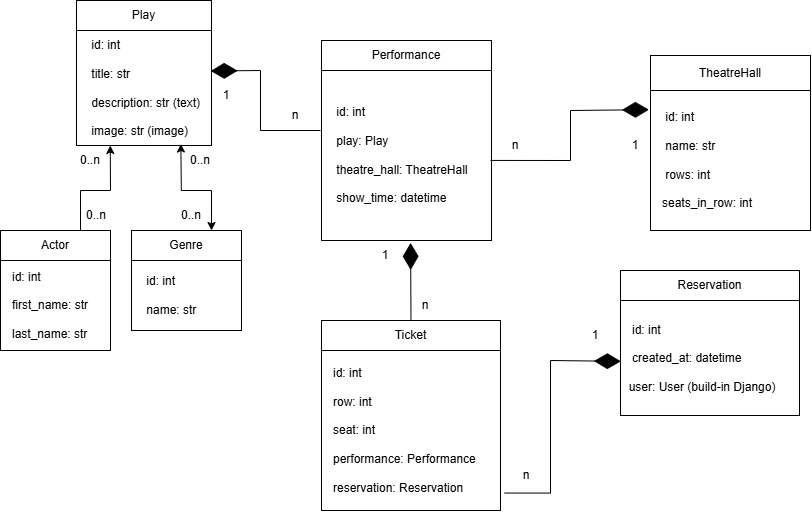

The diagram above was exported from draw.io. Its source (the exported page's mxGraphModel, read from the mxfile embedded in the PNG):
<mxGraphModel dx="1093" dy="562" grid="1" gridSize="10" guides="1" tooltips="1" connect="1" arrows="1" fold="1" page="1" pageScale="1" pageWidth="827" pageHeight="1169" math="0" shadow="0">
  <root>
    <mxCell id="0" />
    <mxCell id="1" parent="0" />
    <mxCell id="j5bUlpmjwPZhAvnWKzNW-29" edge="1" parent="1" source="j5bUlpmjwPZhAvnWKzNW-3" style="edgeStyle=orthogonalEdgeStyle;rounded=0;orthogonalLoop=1;jettySize=auto;html=1;exitX=0.5;exitY=1;exitDx=0;exitDy=0;entryX=0.5;entryY=1;entryDx=0;entryDy=0;labelBackgroundColor=none;fontColor=default;" target="j5bUlpmjwPZhAvnWKzNW-3">
      <mxGeometry relative="1" as="geometry">
        <mxPoint x="441.3333333333335" y="370.33333333333337" as="targetPoint" />
      </mxGeometry>
    </mxCell>
    <mxCell id="j5bUlpmjwPZhAvnWKzNW-3" parent="1" style="whiteSpace=wrap;html=1;aspect=fixed;labelBackgroundColor=none;align=left;rounded=0;" value="&amp;nbsp; &amp;nbsp; id: int&lt;div&gt;&lt;br&gt;&lt;/div&gt;&lt;div&gt;&amp;nbsp; &amp;nbsp; play: Play&lt;/div&gt;&lt;div&gt;&lt;br&gt;&lt;/div&gt;&lt;div&gt;&amp;nbsp; &amp;nbsp; theatre_hall: TheatreHall&lt;/div&gt;&lt;div&gt;&lt;br&gt;&lt;/div&gt;&lt;div&gt;&amp;nbsp; &amp;nbsp; show_time: datetime&lt;/div&gt;" vertex="1">
      <mxGeometry height="170" width="170" x="371" y="150" as="geometry" />
    </mxCell>
    <mxCell id="j5bUlpmjwPZhAvnWKzNW-4" parent="1" style="rounded=0;whiteSpace=wrap;html=1;labelBackgroundColor=none;" value="Performance" vertex="1">
      <mxGeometry height="30" width="170" x="371" y="120" as="geometry" />
    </mxCell>
    <mxCell id="j5bUlpmjwPZhAvnWKzNW-10" parent="1" style="rounded=0;whiteSpace=wrap;html=1;labelBackgroundColor=none;" value="Play" vertex="1">
      <mxGeometry height="30" width="135" x="126" y="80" as="geometry" />
    </mxCell>
    <mxCell id="j5bUlpmjwPZhAvnWKzNW-11" parent="1" style="rounded=0;whiteSpace=wrap;html=1;align=left;labelBackgroundColor=none;" value="&amp;nbsp; &amp;nbsp; id: int&lt;div&gt;&lt;br&gt;&lt;/div&gt;&lt;div&gt;&amp;nbsp; &amp;nbsp; title: str&lt;/div&gt;&lt;div&gt;&lt;br&gt;&lt;/div&gt;&lt;div&gt;&amp;nbsp; &amp;nbsp; description: str (text)&lt;/div&gt;&lt;div&gt;&lt;br&gt;&lt;/div&gt;&lt;div&gt;&amp;nbsp; &amp;nbsp; image: str (image)&lt;/div&gt;" vertex="1">
      <mxGeometry height="115" width="135" x="126" y="110" as="geometry" />
    </mxCell>
    <mxCell id="j5bUlpmjwPZhAvnWKzNW-13" edge="1" parent="1" source="j5bUlpmjwPZhAvnWKzNW-11" style="endArrow=classic;startArrow=classic;html=1;rounded=0;labelBackgroundColor=none;fontColor=default;entryX=0.909;entryY=0;entryDx=0;entryDy=0;entryPerimeter=0;exitX=0.25;exitY=1;exitDx=0;exitDy=0;" value="">
      <mxGeometry height="50" relative="1" width="50" as="geometry">
        <Array as="points">
          <mxPoint x="160" y="270" />
          <mxPoint x="130" y="270" />
          <mxPoint x="130" y="310" />
        </Array>
        <mxPoint x="140.01" y="230" as="sourcePoint" />
        <mxPoint x="140.00000000000023" y="340" as="targetPoint" />
      </mxGeometry>
    </mxCell>
    <mxCell id="j5bUlpmjwPZhAvnWKzNW-17" parent="1" style="text;html=1;whiteSpace=wrap;strokeColor=none;fillColor=none;align=center;verticalAlign=middle;rounded=0;autosize=1;resizable=0;labelBackgroundColor=none;" value="0..n" vertex="1">
      <mxGeometry height="30" width="40" x="120" y="225" as="geometry" />
    </mxCell>
    <mxCell id="j5bUlpmjwPZhAvnWKzNW-20" parent="1" style="text;html=1;whiteSpace=wrap;strokeColor=none;fillColor=none;align=center;verticalAlign=middle;rounded=0;autosize=1;resizable=0;labelBackgroundColor=none;" value="0..n" vertex="1">
      <mxGeometry height="30" width="40" x="126" y="280" as="geometry" />
    </mxCell>
    <mxCell id="j5bUlpmjwPZhAvnWKzNW-22" edge="1" parent="1" style="endArrow=diamondThin;endFill=1;endSize=24;html=1;rounded=0;entryX=0.994;entryY=0.352;entryDx=0;entryDy=0;labelBackgroundColor=none;fontColor=default;entryPerimeter=0;" target="j5bUlpmjwPZhAvnWKzNW-11" value="">
      <mxGeometry relative="1" width="160" as="geometry">
        <Array as="points">
          <mxPoint x="310" y="210" />
          <mxPoint x="310" y="150" />
        </Array>
        <mxPoint x="370" y="210" as="sourcePoint" />
        <mxPoint x="261" y="170" as="targetPoint" />
      </mxGeometry>
    </mxCell>
    <mxCell id="j5bUlpmjwPZhAvnWKzNW-23" parent="1" style="text;html=1;whiteSpace=wrap;strokeColor=none;fillColor=none;align=center;verticalAlign=middle;rounded=0;autosize=1;resizable=0;labelBackgroundColor=none;" value="1" vertex="1">
      <mxGeometry height="30" width="30" x="261" y="160" as="geometry" />
    </mxCell>
    <mxCell id="j5bUlpmjwPZhAvnWKzNW-24" parent="1" style="text;html=1;whiteSpace=wrap;strokeColor=none;fillColor=none;align=center;verticalAlign=middle;rounded=0;autosize=1;resizable=0;labelBackgroundColor=none;" value="n" vertex="1">
      <mxGeometry height="30" width="30" x="330" y="180" as="geometry" />
    </mxCell>
    <mxCell id="ebvwg6o5_hPsav8rOUun-9" parent="1" style="rounded=0;whiteSpace=wrap;html=1;" value="Actor" vertex="1">
      <mxGeometry height="30" width="110" x="50" y="310" as="geometry" />
    </mxCell>
    <mxCell id="ebvwg6o5_hPsav8rOUun-12" parent="1" style="rounded=0;whiteSpace=wrap;html=1;align=left;" value="&amp;nbsp; &amp;nbsp;id: int&lt;div&gt;&lt;br&gt;&lt;/div&gt;&lt;div&gt;&amp;nbsp; &amp;nbsp;first_name: str&lt;/div&gt;&lt;div&gt;&amp;nbsp;&amp;nbsp;&lt;/div&gt;&lt;div&gt;&amp;nbsp; &amp;nbsp;last_name: str&lt;/div&gt;" vertex="1">
      <mxGeometry height="90" width="110" x="50" y="340" as="geometry" />
    </mxCell>
    <mxCell id="ebvwg6o5_hPsav8rOUun-13" edge="1" parent="1" source="j5bUlpmjwPZhAvnWKzNW-11" style="endArrow=classic;startArrow=classic;html=1;rounded=0;exitX=0.773;exitY=0.987;exitDx=0;exitDy=0;labelBackgroundColor=none;fontColor=default;exitPerimeter=0;" value="">
      <mxGeometry height="50" relative="1" width="50" as="geometry">
        <Array as="points">
          <mxPoint x="230.83" y="270" />
          <mxPoint x="261" y="270" />
        </Array>
        <mxPoint x="228.08" y="230" as="sourcePoint" />
        <mxPoint x="261" y="310" as="targetPoint" />
      </mxGeometry>
    </mxCell>
    <mxCell id="ebvwg6o5_hPsav8rOUun-14" parent="1" style="rounded=0;whiteSpace=wrap;html=1;" value="Genre" vertex="1">
      <mxGeometry height="30" width="110" x="181" y="310" as="geometry" />
    </mxCell>
    <mxCell id="ebvwg6o5_hPsav8rOUun-15" parent="1" style="rounded=0;whiteSpace=wrap;html=1;align=left;" value="&amp;nbsp; &amp;nbsp; id: int&lt;div&gt;&lt;br&gt;&lt;/div&gt;&lt;div&gt;&amp;nbsp; &amp;nbsp; name: str&lt;/div&gt;" vertex="1">
      <mxGeometry height="70" width="110" x="181" y="340" as="geometry" />
    </mxCell>
    <mxCell id="ebvwg6o5_hPsav8rOUun-16" parent="1" style="text;html=1;whiteSpace=wrap;strokeColor=none;fillColor=none;align=center;verticalAlign=middle;rounded=0;autosize=1;resizable=0;labelBackgroundColor=none;" value="0..n" vertex="1">
      <mxGeometry height="30" width="40" x="230" y="225" as="geometry" />
    </mxCell>
    <mxCell id="ebvwg6o5_hPsav8rOUun-17" parent="1" style="text;html=1;whiteSpace=wrap;strokeColor=none;fillColor=none;align=center;verticalAlign=middle;rounded=0;autosize=1;resizable=0;labelBackgroundColor=none;" value="0..n" vertex="1">
      <mxGeometry height="30" width="40" x="221" y="280" as="geometry" />
    </mxCell>
    <mxCell id="ebvwg6o5_hPsav8rOUun-21" parent="1" style="rounded=0;whiteSpace=wrap;html=1;" value="Ticket" vertex="1">
      <mxGeometry height="30" width="179" x="371" y="400" as="geometry" />
    </mxCell>
    <mxCell id="ebvwg6o5_hPsav8rOUun-22" parent="1" style="rounded=0;whiteSpace=wrap;html=1;align=left;" value="&amp;nbsp; &amp;nbsp;id: int&lt;div&gt;&lt;br&gt;&lt;/div&gt;&lt;div&gt;&amp;nbsp; &amp;nbsp;row: int&lt;/div&gt;&lt;div&gt;&lt;br&gt;&lt;/div&gt;&lt;div&gt;&amp;nbsp; &amp;nbsp;seat: int&lt;/div&gt;&lt;div&gt;&lt;br&gt;&lt;/div&gt;&lt;div&gt;&amp;nbsp; &amp;nbsp;performance: Performance&lt;/div&gt;&lt;div&gt;&lt;br&gt;&lt;/div&gt;&lt;div&gt;&amp;nbsp; &amp;nbsp;reservation: Reservation&lt;/div&gt;" vertex="1">
      <mxGeometry height="160" width="179" x="371" y="430" as="geometry" />
    </mxCell>
    <mxCell id="ebvwg6o5_hPsav8rOUun-25" edge="1" parent="1" source="ebvwg6o5_hPsav8rOUun-21" style="endArrow=diamondThin;endFill=1;endSize=24;html=1;rounded=0;exitX=0.5;exitY=0;exitDx=0;exitDy=0;entryX=0.524;entryY=1.014;entryDx=0;entryDy=0;entryPerimeter=0;" target="j5bUlpmjwPZhAvnWKzNW-3" value="">
      <mxGeometry relative="1" width="160" as="geometry">
        <mxPoint x="310" y="330" as="sourcePoint" />
        <mxPoint x="460" y="330" as="targetPoint" />
      </mxGeometry>
    </mxCell>
    <mxCell id="ebvwg6o5_hPsav8rOUun-26" parent="1" style="text;html=1;whiteSpace=wrap;strokeColor=none;fillColor=none;align=center;verticalAlign=middle;rounded=0;autosize=1;resizable=0;labelBackgroundColor=none;" value="n" vertex="1">
      <mxGeometry height="30" width="30" x="460" y="370" as="geometry" />
    </mxCell>
    <mxCell id="ebvwg6o5_hPsav8rOUun-27" parent="1" style="text;html=1;whiteSpace=wrap;strokeColor=none;fillColor=none;align=center;verticalAlign=middle;rounded=0;autosize=1;resizable=0;labelBackgroundColor=none;" value="1" vertex="1">
      <mxGeometry height="30" width="30" x="420" y="320" as="geometry" />
    </mxCell>
    <mxCell id="ebvwg6o5_hPsav8rOUun-28" parent="1" style="rounded=0;whiteSpace=wrap;html=1;" value="Reservation" vertex="1">
      <mxGeometry height="30" width="179" x="670" y="350" as="geometry" />
    </mxCell>
    <mxCell id="ebvwg6o5_hPsav8rOUun-29" parent="1" style="rounded=0;whiteSpace=wrap;html=1;align=left;" value="&amp;nbsp; &amp;nbsp;id: int&lt;div&gt;&lt;br&gt;&lt;/div&gt;&lt;div&gt;&amp;nbsp; &amp;nbsp;created_at: datetime&lt;/div&gt;&lt;div&gt;&lt;br&gt;&lt;/div&gt;&lt;div&gt;&amp;nbsp; user: User (build-in Django)&lt;/div&gt;" vertex="1">
      <mxGeometry height="115" width="179" x="670" y="380" as="geometry" />
    </mxCell>
    <mxCell id="ebvwg6o5_hPsav8rOUun-30" edge="1" parent="1" source="ebvwg6o5_hPsav8rOUun-22" style="endArrow=diamondThin;endFill=1;endSize=24;html=1;rounded=0;exitX=1.023;exitY=0.891;exitDx=0;exitDy=0;exitPerimeter=0;entryX=0.002;entryY=0.529;entryDx=0;entryDy=0;entryPerimeter=0;" target="ebvwg6o5_hPsav8rOUun-29" value="">
      <mxGeometry relative="1" width="160" as="geometry">
        <Array as="points">
          <mxPoint x="600" y="572.56" />
          <mxPoint x="600" y="440" />
        </Array>
        <mxPoint x="550" y="490" as="sourcePoint" />
        <mxPoint x="670" y="437.5" as="targetPoint" />
      </mxGeometry>
    </mxCell>
    <mxCell id="ebvwg6o5_hPsav8rOUun-31" parent="1" style="text;html=1;whiteSpace=wrap;strokeColor=none;fillColor=none;align=center;verticalAlign=middle;rounded=0;autosize=1;resizable=0;labelBackgroundColor=none;" value="n" vertex="1">
      <mxGeometry height="30" width="30" x="561" y="540" as="geometry" />
    </mxCell>
    <mxCell id="ebvwg6o5_hPsav8rOUun-32" parent="1" style="text;html=1;whiteSpace=wrap;strokeColor=none;fillColor=none;align=center;verticalAlign=middle;rounded=0;autosize=1;resizable=0;labelBackgroundColor=none;" value="1" vertex="1">
      <mxGeometry height="30" width="30" x="630" y="400" as="geometry" />
    </mxCell>
    <mxCell id="ebvwg6o5_hPsav8rOUun-33" parent="1" style="rounded=0;whiteSpace=wrap;html=1;align=center;" value="TheatreHall" vertex="1">
      <mxGeometry height="35" width="160" x="700" y="135" as="geometry" />
    </mxCell>
    <mxCell id="ebvwg6o5_hPsav8rOUun-34" parent="1" style="rounded=0;whiteSpace=wrap;html=1;align=left;" value="&amp;nbsp; &amp;nbsp; id: int&lt;div&gt;&lt;br&gt;&lt;/div&gt;&lt;div&gt;&amp;nbsp; &amp;nbsp; name: str&lt;/div&gt;&lt;div&gt;&lt;br&gt;&lt;/div&gt;&lt;div&gt;&amp;nbsp; &amp;nbsp; rows: int&lt;/div&gt;&lt;div&gt;&lt;br&gt;&lt;/div&gt;&lt;div&gt;&amp;nbsp; &amp;nbsp;seats_in_row: int&lt;/div&gt;" vertex="1">
      <mxGeometry height="140" width="160" x="700" y="170" as="geometry" />
    </mxCell>
    <mxCell id="e1JPaSk9cfg-NWy0dXT8-2" edge="1" parent="1" source="j5bUlpmjwPZhAvnWKzNW-3" style="endArrow=diamondThin;endFill=1;endSize=24;html=1;rounded=0;labelBackgroundColor=none;fontColor=default;entryX=-0.01;entryY=0.137;entryDx=0;entryDy=0;entryPerimeter=0;exitX=0.994;exitY=0.529;exitDx=0;exitDy=0;exitPerimeter=0;" target="ebvwg6o5_hPsav8rOUun-34" value="">
      <mxGeometry relative="1" width="160" x="0.3148" as="geometry">
        <Array as="points">
          <mxPoint x="620" y="240" />
          <mxPoint x="620" y="190" />
        </Array>
        <mxPoint x="550" y="240" as="sourcePoint" />
        <mxPoint x="660" y="180" as="targetPoint" />
      </mxGeometry>
    </mxCell>
    <mxCell id="e1JPaSk9cfg-NWy0dXT8-3" parent="1" style="text;html=1;whiteSpace=wrap;strokeColor=none;fillColor=none;align=center;verticalAlign=middle;rounded=0;autosize=1;resizable=0;labelBackgroundColor=none;" value="1" vertex="1">
      <mxGeometry height="30" width="30" x="670" y="210" as="geometry" />
    </mxCell>
    <mxCell id="e1JPaSk9cfg-NWy0dXT8-4" parent="1" style="text;html=1;whiteSpace=wrap;strokeColor=none;fillColor=none;align=center;verticalAlign=middle;rounded=0;autosize=1;resizable=0;labelBackgroundColor=none;" value="n" vertex="1">
      <mxGeometry height="30" width="30" x="550" y="210" as="geometry" />
    </mxCell>
  </root>
</mxGraphModel>